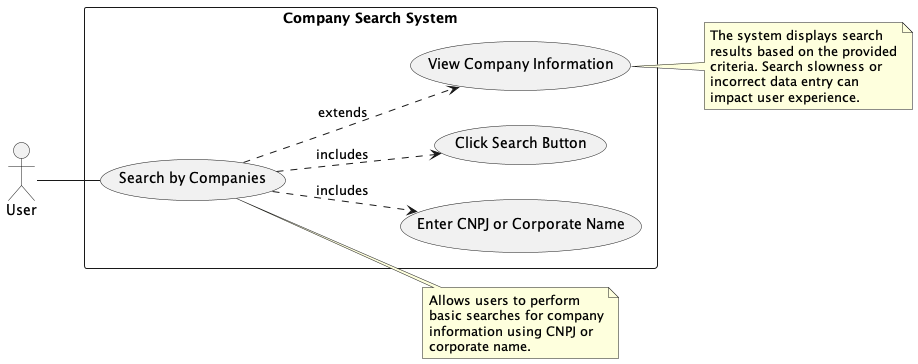

The diagram above was rendered by PlantUML. Its source (embedded in the PNG):
@startuml 01-BusinessSearchSystem
left to right direction
skinparam packageStyle rectangle

actor User

rectangle "Company Search System" {
  User -- (Search by Companies)
  (Search by Companies) ..> (Enter CNPJ or Corporate Name) : includes
  (Search by Companies) ..> (Click Search Button) : includes
  (Search by Companies) ..> (View Company Information) : extends
}

note right of (Search by Companies)
  Allows users to perform
  basic searches for company
  information using CNPJ or
  corporate name.
end note

note right of (View Company Information)
  The system displays search
  results based on the provided
  criteria. Search slowness or
  incorrect data entry can
  impact user experience.
end note

@enduml